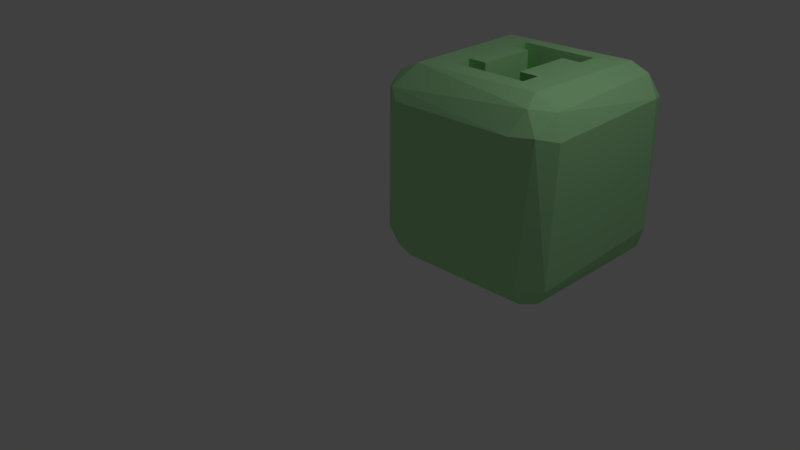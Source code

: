 # Source: powInv.blend  (saved by Blender 2.77.0; exported with 4.5.12 LTS)
import bpy
from mathutils import Matrix  # noqa: F401  (used for matrix-valued properties, if any)

bpy.ops.wm.read_factory_settings(use_empty=True)
scene = bpy.context.scene
scene.name = 'Scene'

# ---- collections
col_collection_1 = bpy.data.collections.new('Collection 1'); scene.collection.children.link(col_collection_1)

# ---- materials (node trees are filled in below, after node groups)
mat_untitled = bpy.data.materials.new('Untitled')
mat_untitled.alpha_threshold = 0.0
mat_untitled.use_transparent_shadow = False
mat_untitled.roughness = 0.5
mat_powinv = bpy.data.materials.new('powInv')
mat_powinv.alpha_threshold = 0.0
mat_powinv.use_transparent_shadow = False
mat_powinv.diffuse_color = (0.4287, 0.8228, 0.402, 1.0)
mat_powinv.roughness = 0.5
mat_powinv.specular_intensity = 0.0

# ---- material node trees

# ---- world
world_world = bpy.data.worlds.new('World'); scene.world = world_world
world_world.color = (0.05088, 0.05088, 0.05088)
world_world.use_sun_shadow = False
world_world.sun_shadow_jitter_overblur = 0.0
world_world.cycles.sampling_method = 'MANUAL'

# ---- cameras
cam_camera = bpy.data.cameras.new('Camera')
cam_camera.clip_end = 100.0
cam_camera.lens = 35.0
cam_camera.sensor_width = 32.0
cam_camera.sensor_height = 18.0
cam_camera.ortho_scale = 7.314
cam_camera.dof.focus_distance = 0.0
cam_camera.dof.aperture_fstop = 128.0

# ---- lights
light_lamp = bpy.data.lights.new('Lamp', 'POINT')
light_lamp.transmission_factor = 0.0
light_lamp.cutoff_distance = 30.0
light_lamp.energy = 100.0
light_lamp.shadow_buffer_clip_start = 1.001
light_lamp.shadow_soft_size = 0.1
light_lamp.shadow_maximum_resolution = 0.006
light_lamp.use_absolute_resolution = True

# ---- meshes
me_sn_boll_powerup_inv = bpy.data.meshes.new('Snöboll PowerUp Inv')
me_sn_boll_powerup_inv.from_pydata([(1.778, 0.635, 2.54), (1.778, 0.889, 2.54), (1.778, 0.635, 0.0), (1.778, 0.889, 0.0), (1.524, 0.889, 2.54), (1.524, 0.889, 0.0), (1.524, 1.651, 2.54), (1.524, 1.651, 0.0), (1.778, 1.651, 2.54), (1.778, 1.651, 0.0), (1.778, 1.905, 2.54), (1.778, 1.905, 0.0), (0.762, 1.905, 2.54), (0.762, 1.905, 0.0), (0.762, 1.651, 2.54), (0.762, 1.651, 0.0), (1.016, 1.651, 2.54), (1.016, 1.651, 0.0), (1.016, 0.889, 2.54), (1.016, 0.889, 0.0), (0.762, 0.889, 2.54), (0.762, 0.889, 0.0), (0.762, 0.635, 2.54), (0.762, 0.635, 0.0), (0.508, 0.508, 2.54), (0.508, 2.032, 2.54), (0.3765, 0.508, 2.523), (0.3765, 2.032, 2.523), (0.254, 0.508, 2.472), (0.254, 2.032, 2.472), (0.1488, 0.508, 2.391), (0.1488, 2.032, 2.391), (0.06806, 0.508, 2.286), (0.06806, 2.032, 2.286), (0.01731, 0.508, 2.163), (0.01731, 2.032, 2.163), (-1.274e-16, 0.508, 2.032), (-6.661e-16, 2.032, 2.032), (-1.11e-16, 0.508, 0.508), (0.01731, 0.3765, 2.032), (0.01731, 0.3765, 0.508), (0.06806, 0.254, 2.032), (0.06806, 0.254, 0.508), (0.1488, 0.1488, 2.032), (0.1488, 0.1488, 0.508), (0.254, 0.06806, 2.032), (0.254, 0.06806, 0.508), (0.3765, 0.01731, 2.032), (0.3765, 0.01731, 0.508), (0.508, -3.944e-32, 2.032), (0.508, -3.944e-32, 0.508), (0.007316, 0.4473, 2.093), (0.04661, 0.3577, 2.182), (0.05526, 0.2858, 2.093), (0.127, 0.1982, 2.162), (0.1553, 0.1428, 2.05), (0.254, 0.07439, 2.106), (0.37, 0.03549, 2.158), (0.415, 0.008655, 2.041), (0.508, 0.01731, 2.163), (0.4954, 0.02879, 2.2), (0.508, 0.06806, 2.286), (0.47, 0.07845, 2.301), (0.508, 0.1488, 2.391), (0.4614, 0.1503, 2.39), (0.47, 0.2395, 2.462), (0.3417, 0.2705, 2.449), (0.37, 0.3825, 2.505), (0.254, 0.4336, 2.466), (0.508, 0.254, 2.472), (0.4954, 0.3399, 2.511), (0.508, 0.3765, 2.523), (0.415, 0.4993, 2.531), (0.1553, 0.4898, 2.397), (0.05526, 0.4469, 2.254), (0.127, 0.3778, 2.342), (0.2247, 0.3177, 2.408), (0.3321, 0.171, 2.369), (0.3417, 0.09087, 2.27), (0.2147, 0.2147, 2.325), (0.2247, 0.1317, 2.222), (0.1173, 0.2784, 2.262), (-5.94e-16, 2.032, 0.508), (0.01731, 0.508, 0.3765), (0.01731, 2.032, 0.3765), (0.06806, 0.508, 0.254), (0.06806, 2.032, 0.254), (0.1488, 0.508, 0.1488), (0.1488, 2.032, 0.1488), (0.254, 0.508, 0.06806), (0.254, 2.032, 0.06806), (0.3765, 0.508, 0.01731), (0.3765, 2.032, 0.01731), (0.508, 0.508, 0.0), (0.508, 2.032, 0.0), (0.007316, 0.4473, 0.4473), (0.04661, 0.3577, 0.3577), (0.05526, 0.4469, 0.2858), (0.127, 0.3778, 0.1982), (0.1553, 0.4898, 0.1428), (0.254, 0.4336, 0.07439), (0.37, 0.3825, 0.03549), (0.415, 0.4993, 0.008655), (0.508, 0.3765, 0.01731), (0.4954, 0.3399, 0.02879), (0.508, 0.254, 0.06806), (0.47, 0.2395, 0.07845), (0.508, 0.1488, 0.1488), (0.4614, 0.1503, 0.1503), (0.47, 0.07845, 0.2395), (0.3417, 0.09087, 0.2705), (0.37, 0.03549, 0.3825), (0.254, 0.07439, 0.4336), (0.508, 0.06806, 0.254), (0.4954, 0.02879, 0.3399), (0.508, 0.01731, 0.3765), (0.415, 0.008655, 0.4993), (0.1553, 0.1428, 0.4898), (0.05526, 0.2858, 0.4469), (0.127, 0.1982, 0.3778), (0.2247, 0.1317, 0.3177), (0.3321, 0.171, 0.171), (0.3417, 0.2705, 0.09087), (0.2147, 0.2147, 0.2147), (0.2247, 0.3177, 0.1317), (0.1173, 0.2784, 0.2784), (0.508, 2.54, 2.032), (0.508, 2.54, 0.508), (0.3765, 2.523, 2.032), (0.3765, 2.523, 0.508), (0.254, 2.472, 2.032), (0.254, 2.472, 0.508), (0.1488, 2.391, 2.032), (0.1488, 2.391, 0.508), (0.06806, 2.286, 2.032), (0.06806, 2.286, 0.508), (0.01731, 2.163, 2.032), (0.01731, 2.163, 0.508), (0.008655, 2.041, 0.415), (0.03549, 2.158, 0.37), (0.02879, 2.2, 0.4954), (0.09087, 2.27, 0.3417), (0.07845, 2.301, 0.47), (0.171, 2.369, 0.3321), (0.1503, 2.39, 0.4614), (0.2705, 2.449, 0.3417), (0.2395, 2.462, 0.47), (0.3825, 2.505, 0.37), (0.3399, 2.511, 0.4954), (0.4993, 2.531, 0.415), (0.508, 2.523, 0.3765), (0.508, 2.472, 0.254), (0.4336, 2.466, 0.254), (0.4898, 2.397, 0.1553), (0.508, 2.391, 0.1488), (0.508, 2.286, 0.06806), (0.508, 2.163, 0.01731), (0.4469, 2.254, 0.05526), (0.3778, 2.342, 0.127), (0.3177, 2.408, 0.2247), (0.4473, 2.093, 0.007316), (0.3577, 2.182, 0.04661), (0.2784, 2.262, 0.1173), (0.2147, 2.325, 0.2147), (0.2858, 2.093, 0.05526), (0.1982, 2.162, 0.127), (0.1428, 2.05, 0.1553), (0.07439, 2.106, 0.254), (0.1317, 2.222, 0.2247), (0.008655, 2.125, 2.041), (0.03549, 2.17, 2.158), (0.02879, 2.045, 2.2), (0.09087, 2.198, 2.27), (0.07845, 2.07, 2.301), (0.171, 2.208, 2.369), (0.1503, 2.079, 2.39), (0.2705, 2.198, 2.449), (0.2395, 2.07, 2.462), (0.3825, 2.17, 2.505), (0.3399, 2.045, 2.511), (0.4993, 2.125, 2.531), (0.508, 2.163, 2.523), (0.508, 2.286, 2.472), (0.4336, 2.286, 2.466), (0.4898, 2.385, 2.397), (0.508, 2.391, 2.391), (0.508, 2.472, 2.286), (0.508, 2.523, 2.163), (0.4469, 2.485, 2.254), (0.3778, 2.413, 2.342), (0.3177, 2.315, 2.408), (0.4473, 2.533, 2.093), (0.3577, 2.493, 2.182), (0.2784, 2.423, 2.262), (0.2147, 2.325, 2.325), (0.2858, 2.485, 2.093), (0.1982, 2.413, 2.162), (0.1428, 2.385, 2.05), (0.07439, 2.286, 2.106), (0.1317, 2.315, 2.222), (2.032, 0.0, 0.508), (2.032, 0.01731, 0.3765), (2.032, 0.06806, 0.254), (2.032, 0.1488, 0.1488), (2.032, 0.254, 0.06806), (2.032, 0.3765, 0.01731), (2.032, 0.508, 0.0), (2.032, 2.032, 0.0), (2.032, 2.163, 0.01731), (2.032, 2.286, 0.06806), (2.032, 2.391, 0.1488), (2.032, 2.472, 0.254), (2.032, 2.523, 0.3765), (2.032, 2.54, 0.508), (2.032, 2.54, 2.032), (2.032, 0.508, 2.54), (2.032, 0.3765, 2.523), (2.032, 0.254, 2.472), (2.032, 0.1488, 2.391), (2.032, 0.06806, 2.286), (2.032, 0.01731, 2.163), (2.032, 4.339e-31, 2.032), (2.163, 0.01731, 2.032), (2.163, 0.01731, 0.508), (2.286, 0.06806, 2.032), (2.286, 0.06806, 0.508), (2.391, 0.1488, 2.032), (2.391, 0.1488, 0.508), (2.472, 0.254, 2.032), (2.472, 0.254, 0.508), (2.523, 0.3765, 2.032), (2.523, 0.3765, 0.508), (2.54, 0.508, 2.032), (2.54, 0.508, 0.508), (2.125, 0.008655, 2.041), (2.17, 0.03549, 2.158), (2.286, 0.07439, 2.106), (2.198, 0.09087, 2.27), (2.315, 0.1317, 2.222), (2.208, 0.171, 2.369), (2.325, 0.2147, 2.325), (2.198, 0.2705, 2.449), (2.315, 0.3177, 2.408), (2.17, 0.3825, 2.505), (2.286, 0.4336, 2.466), (2.163, 0.508, 2.523), (2.286, 0.508, 2.472), (2.385, 0.4898, 2.397), (2.391, 0.508, 2.391), (2.413, 0.3778, 2.342), (2.472, 0.508, 2.286), (2.485, 0.4469, 2.254), (2.523, 0.508, 2.163), (2.493, 0.3577, 2.182), (2.533, 0.4473, 2.093), (2.385, 0.1428, 2.05), (2.413, 0.1982, 2.162), (2.423, 0.2784, 2.262), (2.485, 0.2858, 2.093), (2.125, 0.4993, 2.531), (2.045, 0.3399, 2.511), (2.07, 0.2395, 2.462), (2.079, 0.1503, 2.39), (2.07, 0.07845, 2.301), (2.045, 0.02879, 2.2), (2.125, 0.008655, 0.4993), (2.17, 0.03549, 0.3825), (2.045, 0.02879, 0.3399), (2.198, 0.09087, 0.2705), (2.07, 0.07845, 0.2395), (2.208, 0.171, 0.171), (2.079, 0.1503, 0.1503), (2.198, 0.2705, 0.09087), (2.07, 0.2395, 0.07845), (2.17, 0.3825, 0.03549), (2.045, 0.3399, 0.02879), (2.125, 0.4993, 0.008655), (2.163, 0.508, 0.01731), (2.286, 0.508, 0.06806), (2.286, 0.4336, 0.07439), (2.385, 0.4898, 0.1428), (2.391, 0.508, 0.1488), (2.472, 0.508, 0.254), (2.523, 0.508, 0.3765), (2.485, 0.4469, 0.2858), (2.413, 0.3778, 0.1982), (2.315, 0.3177, 0.1317), (2.533, 0.4473, 0.4473), (2.493, 0.3577, 0.3577), (2.423, 0.2784, 0.2784), (2.325, 0.2147, 0.2147), (2.485, 0.2858, 0.4469), (2.413, 0.1982, 0.3778), (2.385, 0.1428, 0.4898), (2.286, 0.07439, 0.4336), (2.315, 0.1317, 0.3177), (2.032, 2.032, 2.54), (2.163, 2.032, 2.523), (2.286, 2.032, 2.472), (2.391, 2.032, 2.391), (2.472, 2.032, 2.286), (2.523, 2.032, 2.163), (2.54, 2.032, 2.032), (2.54, 2.032, 0.508), (2.523, 2.032, 0.3765), (2.472, 2.032, 0.254), (2.391, 2.032, 0.1488), (2.286, 2.032, 0.06806), (2.163, 2.032, 0.01731), (2.041, 2.125, 0.008655), (2.158, 2.17, 0.03549), (2.106, 2.286, 0.07439), (2.27, 2.198, 0.09087), (2.222, 2.315, 0.1317), (2.369, 2.208, 0.171), (2.325, 2.325, 0.2147), (2.449, 2.198, 0.2705), (2.408, 2.315, 0.3177), (2.505, 2.17, 0.3825), (2.466, 2.286, 0.4336), (2.523, 2.163, 0.508), (2.472, 2.286, 0.508), (2.397, 2.385, 0.4898), (2.391, 2.391, 0.508), (2.342, 2.413, 0.3778), (2.286, 2.472, 0.508), (2.254, 2.485, 0.4469), (2.163, 2.523, 0.508), (2.182, 2.493, 0.3577), (2.093, 2.533, 0.4473), (2.05, 2.385, 0.1428), (2.162, 2.413, 0.1982), (2.262, 2.423, 0.2784), (2.093, 2.485, 0.2858), (2.531, 2.125, 0.4993), (2.511, 2.045, 0.3399), (2.462, 2.07, 0.2395), (2.39, 2.079, 0.1503), (2.301, 2.07, 0.07845), (2.2, 2.045, 0.02879), (2.523, 2.163, 2.032), (2.472, 2.286, 2.032), (2.391, 2.391, 2.032), (2.286, 2.472, 2.032), (2.163, 2.523, 2.032), (2.531, 2.041, 2.125), (2.505, 2.158, 2.17), (2.511, 2.2, 2.045), (2.449, 2.27, 2.198), (2.462, 2.301, 2.07), (2.369, 2.369, 2.208), (2.39, 2.39, 2.079), (2.27, 2.449, 2.198), (2.301, 2.462, 2.07), (2.158, 2.505, 2.17), (2.2, 2.511, 2.045), (2.041, 2.531, 2.125), (2.032, 2.523, 2.163), (2.032, 2.472, 2.286), (2.106, 2.466, 2.286), (2.05, 2.397, 2.385), (2.032, 2.391, 2.391), (2.032, 2.286, 2.472), (2.032, 2.163, 2.523), (2.093, 2.254, 2.485), (2.162, 2.342, 2.413), (2.222, 2.408, 2.315), (2.093, 2.093, 2.533), (2.182, 2.182, 2.493), (2.262, 2.262, 2.423), (2.325, 2.325, 2.325), (2.254, 2.093, 2.485), (2.342, 2.162, 2.413), (2.397, 2.05, 2.385), (2.466, 2.106, 2.286), (2.408, 2.222, 2.315)], [], [(0, 1, 2), (2, 1, 3), (1, 4, 3), (3, 4, 5), (4, 6, 5), (5, 6, 7), (6, 8, 7), (7, 8, 9), (8, 10, 9), (9, 10, 11), (10, 12, 11), (11, 12, 13), (12, 14, 13), (13, 14, 15), (14, 16, 15), (15, 16, 17), (16, 18, 17), (17, 18, 19), (18, 20, 19), (19, 20, 21), (20, 22, 21), (21, 22, 23), (22, 0, 23), (23, 0, 2), (24, 25, 26), (26, 25, 27), (26, 27, 28), (28, 27, 29), (28, 29, 30), (30, 29, 31), (30, 31, 32), (32, 31, 33), (32, 33, 34), (34, 33, 35), (34, 35, 36), (36, 35, 37), (36, 38, 39), (39, 38, 40), (39, 40, 41), (41, 40, 42), (41, 42, 43), (43, 42, 44), (43, 44, 45), (45, 44, 46), (45, 46, 47), (47, 46, 48), (47, 48, 49), (49, 48, 50), (34, 36, 51), (51, 36, 39), (51, 39, 52), (52, 39, 53), (52, 53, 54), (54, 53, 41), (54, 41, 55), (55, 41, 43), (55, 43, 45), (39, 41, 53), (55, 45, 56), (56, 45, 47), (56, 47, 57), (57, 47, 58), (57, 58, 59), (59, 58, 49), (49, 58, 47), (57, 59, 60), (60, 59, 61), (60, 61, 62), (62, 61, 63), (62, 63, 64), (64, 63, 65), (64, 65, 66), (66, 65, 67), (66, 67, 68), (68, 67, 26), (68, 26, 28), (63, 69, 65), (65, 69, 70), (65, 70, 67), (67, 70, 71), (67, 71, 72), (72, 71, 24), (72, 24, 26), (69, 71, 70), (68, 28, 73), (73, 28, 30), (73, 30, 32), (34, 74, 32), (32, 74, 75), (32, 75, 73), (73, 75, 76), (73, 76, 68), (68, 76, 66), (64, 77, 62), (62, 77, 78), (62, 78, 60), (60, 78, 57), (77, 79, 78), (78, 79, 80), (78, 80, 57), (57, 80, 56), (64, 66, 77), (77, 66, 76), (77, 76, 79), (79, 76, 75), (79, 75, 81), (81, 75, 74), (81, 74, 52), (52, 74, 34), (52, 34, 51), (79, 81, 80), (80, 81, 54), (80, 54, 56), (56, 54, 55), (81, 52, 54), (72, 26, 67), (38, 82, 83), (83, 82, 84), (83, 84, 85), (85, 84, 86), (85, 86, 87), (87, 86, 88), (87, 88, 89), (89, 88, 90), (89, 90, 91), (91, 90, 92), (91, 92, 93), (93, 92, 94), (40, 38, 95), (95, 38, 83), (95, 83, 96), (96, 83, 97), (96, 97, 98), (98, 97, 85), (98, 85, 99), (99, 85, 87), (99, 87, 89), (83, 85, 97), (99, 89, 100), (100, 89, 91), (100, 91, 101), (101, 91, 102), (101, 102, 103), (103, 102, 93), (93, 102, 91), (101, 103, 104), (104, 103, 105), (104, 105, 106), (106, 105, 107), (106, 107, 108), (108, 107, 109), (108, 109, 110), (110, 109, 111), (110, 111, 112), (112, 111, 48), (112, 48, 46), (107, 113, 109), (109, 113, 114), (109, 114, 111), (111, 114, 115), (111, 115, 116), (116, 115, 50), (116, 50, 48), (113, 115, 114), (112, 46, 117), (117, 46, 44), (117, 44, 42), (40, 118, 42), (42, 118, 119), (42, 119, 117), (117, 119, 120), (117, 120, 112), (112, 120, 110), (108, 121, 106), (106, 121, 122), (106, 122, 104), (104, 122, 101), (121, 123, 122), (122, 123, 124), (122, 124, 101), (101, 124, 100), (108, 110, 121), (121, 110, 120), (121, 120, 123), (123, 120, 119), (123, 119, 125), (125, 119, 118), (125, 118, 96), (96, 118, 40), (96, 40, 95), (123, 125, 124), (124, 125, 98), (124, 98, 100), (100, 98, 99), (125, 96, 98), (116, 48, 111), (126, 127, 128), (128, 127, 129), (128, 129, 130), (130, 129, 131), (130, 131, 132), (132, 131, 133), (132, 133, 134), (134, 133, 135), (134, 135, 136), (136, 135, 137), (136, 137, 37), (37, 137, 82), (84, 82, 138), (138, 82, 137), (138, 137, 139), (139, 137, 140), (139, 140, 141), (141, 140, 142), (141, 142, 143), (143, 142, 144), (143, 144, 145), (145, 144, 146), (145, 146, 147), (147, 146, 148), (147, 148, 129), (129, 148, 131), (131, 148, 146), (131, 146, 133), (133, 146, 144), (133, 144, 142), (137, 135, 140), (140, 135, 142), (135, 133, 142), (147, 129, 149), (149, 129, 127), (149, 127, 150), (151, 152, 150), (150, 152, 147), (150, 147, 149), (152, 151, 153), (153, 151, 154), (153, 154, 155), (156, 157, 155), (155, 157, 158), (155, 158, 153), (153, 158, 159), (153, 159, 152), (152, 159, 145), (152, 145, 147), (94, 160, 156), (156, 160, 161), (156, 161, 157), (157, 161, 162), (157, 162, 158), (158, 162, 163), (158, 163, 159), (159, 163, 143), (159, 143, 145), (94, 92, 160), (160, 92, 161), (161, 92, 164), (164, 92, 90), (164, 90, 165), (165, 90, 166), (165, 166, 167), (167, 166, 86), (167, 86, 84), (90, 88, 166), (166, 88, 86), (138, 139, 84), (84, 139, 167), (167, 139, 168), (168, 139, 141), (168, 141, 163), (163, 141, 143), (167, 168, 165), (165, 168, 162), (165, 162, 161), (162, 168, 163), (161, 164, 165), (136, 37, 169), (169, 37, 35), (169, 35, 170), (170, 35, 171), (170, 171, 172), (172, 171, 173), (172, 173, 174), (174, 173, 175), (174, 175, 176), (176, 175, 177), (176, 177, 178), (178, 177, 179), (178, 179, 27), (27, 179, 29), (29, 179, 177), (29, 177, 31), (31, 177, 175), (31, 175, 173), (35, 33, 171), (171, 33, 173), (33, 31, 173), (178, 27, 180), (180, 27, 25), (180, 25, 181), (182, 183, 181), (181, 183, 178), (181, 178, 180), (183, 182, 184), (184, 182, 185), (184, 185, 186), (187, 188, 186), (186, 188, 189), (186, 189, 184), (184, 189, 190), (184, 190, 183), (183, 190, 176), (183, 176, 178), (126, 191, 187), (187, 191, 192), (187, 192, 188), (188, 192, 193), (188, 193, 189), (189, 193, 194), (189, 194, 190), (190, 194, 174), (190, 174, 176), (126, 128, 191), (191, 128, 192), (192, 128, 195), (195, 128, 130), (195, 130, 196), (196, 130, 132), (196, 132, 197), (197, 132, 134), (197, 134, 198), (198, 134, 136), (198, 136, 170), (170, 136, 169), (196, 197, 198), (198, 170, 199), (199, 170, 172), (199, 172, 194), (194, 172, 174), (198, 199, 196), (196, 199, 193), (196, 193, 192), (193, 199, 194), (192, 195, 196), (200, 50, 201), (201, 50, 115), (201, 115, 202), (202, 115, 113), (202, 113, 203), (203, 113, 107), (203, 107, 204), (204, 107, 105), (204, 105, 205), (205, 105, 103), (205, 103, 206), (206, 103, 93), (3, 206, 2), (2, 206, 93), (2, 93, 23), (23, 93, 21), (21, 93, 15), (21, 15, 17), (206, 3, 9), (9, 3, 5), (9, 5, 7), (206, 9, 207), (207, 9, 11), (207, 11, 13), (207, 13, 94), (94, 13, 15), (94, 15, 93), (17, 19, 21), (207, 94, 208), (208, 94, 156), (208, 156, 209), (209, 156, 155), (209, 155, 210), (210, 155, 154), (210, 154, 211), (211, 154, 151), (211, 151, 212), (212, 151, 150), (212, 150, 213), (213, 150, 127), (126, 214, 127), (127, 214, 213), (36, 37, 38), (38, 37, 82), (215, 24, 216), (216, 24, 71), (216, 71, 217), (217, 71, 69), (217, 69, 218), (218, 69, 63), (218, 63, 219), (219, 63, 61), (219, 61, 220), (220, 61, 59), (220, 59, 221), (221, 59, 49), (221, 200, 222), (222, 200, 223), (222, 223, 224), (224, 223, 225), (224, 225, 226), (226, 225, 227), (226, 227, 228), (228, 227, 229), (228, 229, 230), (230, 229, 231), (230, 231, 232), (232, 231, 233), (220, 221, 234), (234, 221, 222), (234, 222, 235), (235, 222, 236), (235, 236, 237), (237, 236, 238), (237, 238, 239), (239, 238, 240), (239, 240, 241), (241, 240, 242), (241, 242, 243), (243, 242, 244), (243, 244, 245), (245, 244, 246), (246, 244, 247), (246, 247, 248), (248, 247, 249), (248, 249, 250), (250, 249, 251), (250, 251, 252), (252, 251, 253), (252, 253, 254), (254, 253, 230), (254, 230, 232), (222, 224, 236), (236, 224, 255), (236, 255, 238), (238, 255, 256), (238, 256, 240), (240, 256, 257), (240, 257, 242), (242, 257, 249), (242, 249, 244), (244, 249, 247), (224, 226, 255), (255, 226, 228), (255, 228, 256), (256, 228, 258), (256, 258, 257), (257, 258, 253), (257, 253, 249), (249, 253, 251), (228, 230, 258), (258, 230, 253), (232, 252, 254), (243, 245, 259), (259, 245, 215), (259, 215, 216), (217, 260, 216), (216, 260, 243), (216, 243, 259), (260, 217, 261), (261, 217, 218), (261, 218, 262), (262, 218, 263), (262, 263, 237), (237, 263, 235), (218, 219, 263), (263, 219, 264), (263, 264, 235), (235, 264, 220), (235, 220, 234), (219, 220, 264), (262, 237, 239), (261, 262, 239), (261, 239, 241), (260, 261, 241), (260, 241, 243), (223, 200, 265), (265, 200, 201), (265, 201, 266), (266, 201, 267), (266, 267, 268), (268, 267, 269), (268, 269, 270), (270, 269, 271), (270, 271, 272), (272, 271, 273), (272, 273, 274), (274, 273, 275), (274, 275, 205), (205, 275, 204), (204, 275, 273), (204, 273, 203), (203, 273, 271), (203, 271, 269), (201, 202, 267), (267, 202, 269), (202, 203, 269), (274, 205, 276), (276, 205, 206), (276, 206, 277), (278, 279, 277), (277, 279, 274), (277, 274, 276), (279, 278, 280), (280, 278, 281), (280, 281, 282), (283, 284, 282), (282, 284, 285), (282, 285, 280), (280, 285, 286), (280, 286, 279), (279, 286, 272), (279, 272, 274), (233, 287, 283), (283, 287, 288), (283, 288, 284), (284, 288, 289), (284, 289, 285), (285, 289, 290), (285, 290, 286), (286, 290, 270), (286, 270, 272), (233, 231, 287), (287, 231, 288), (288, 231, 291), (291, 231, 229), (291, 229, 292), (292, 229, 227), (292, 227, 293), (293, 227, 225), (293, 225, 294), (294, 225, 223), (294, 223, 266), (266, 223, 265), (292, 293, 294), (294, 266, 295), (295, 266, 268), (295, 268, 290), (290, 268, 270), (294, 295, 292), (292, 295, 289), (292, 289, 288), (289, 295, 290), (288, 291, 292), (0, 215, 1), (1, 215, 8), (1, 8, 6), (0, 22, 215), (215, 22, 24), (24, 22, 20), (24, 20, 14), (14, 20, 18), (14, 18, 16), (24, 14, 25), (25, 14, 12), (25, 12, 10), (25, 10, 296), (296, 10, 8), (296, 8, 215), (6, 4, 1), (296, 215, 297), (297, 215, 245), (297, 245, 298), (298, 245, 246), (298, 246, 299), (299, 246, 248), (299, 248, 300), (300, 248, 250), (300, 250, 301), (301, 250, 252), (301, 252, 302), (302, 252, 232), (233, 303, 232), (232, 303, 302), (303, 233, 304), (304, 233, 283), (304, 283, 305), (305, 283, 282), (305, 282, 306), (306, 282, 281), (306, 281, 307), (307, 281, 278), (307, 278, 308), (308, 278, 277), (308, 277, 207), (207, 277, 206), (308, 207, 309), (309, 207, 208), (309, 208, 310), (310, 208, 311), (310, 311, 312), (312, 311, 313), (312, 313, 314), (314, 313, 315), (314, 315, 316), (316, 315, 317), (316, 317, 318), (318, 317, 319), (318, 319, 320), (320, 319, 321), (321, 319, 322), (321, 322, 323), (323, 322, 324), (323, 324, 325), (325, 324, 326), (325, 326, 327), (327, 326, 328), (327, 328, 329), (329, 328, 212), (329, 212, 213), (208, 209, 311), (311, 209, 330), (311, 330, 313), (313, 330, 331), (313, 331, 315), (315, 331, 332), (315, 332, 317), (317, 332, 324), (317, 324, 319), (319, 324, 322), (209, 210, 330), (330, 210, 211), (330, 211, 331), (331, 211, 333), (331, 333, 332), (332, 333, 328), (332, 328, 324), (324, 328, 326), (211, 212, 333), (333, 212, 328), (213, 327, 329), (318, 320, 334), (334, 320, 303), (334, 303, 304), (305, 335, 304), (304, 335, 318), (304, 318, 334), (335, 305, 336), (336, 305, 306), (336, 306, 337), (337, 306, 338), (337, 338, 312), (312, 338, 310), (306, 307, 338), (338, 307, 339), (338, 339, 310), (310, 339, 308), (310, 308, 309), (307, 308, 339), (337, 312, 314), (336, 337, 314), (336, 314, 316), (335, 336, 316), (335, 316, 318), (50, 200, 49), (49, 200, 221), (302, 303, 340), (340, 303, 320), (340, 320, 341), (341, 320, 321), (341, 321, 342), (342, 321, 323), (342, 323, 343), (343, 323, 325), (343, 325, 344), (344, 325, 327), (344, 327, 214), (214, 327, 213), (301, 302, 345), (345, 302, 340), (345, 340, 346), (346, 340, 347), (346, 347, 348), (348, 347, 349), (348, 349, 350), (350, 349, 351), (350, 351, 352), (352, 351, 353), (352, 353, 354), (354, 353, 355), (354, 355, 344), (344, 355, 343), (343, 355, 353), (343, 353, 342), (342, 353, 351), (342, 351, 349), (340, 341, 347), (347, 341, 349), (341, 342, 349), (354, 344, 356), (356, 344, 214), (356, 214, 357), (358, 359, 357), (357, 359, 354), (357, 354, 356), (359, 358, 360), (360, 358, 361), (360, 361, 362), (363, 364, 362), (362, 364, 365), (362, 365, 360), (360, 365, 366), (360, 366, 359), (359, 366, 352), (359, 352, 354), (296, 367, 363), (363, 367, 368), (363, 368, 364), (364, 368, 369), (364, 369, 365), (365, 369, 370), (365, 370, 366), (366, 370, 350), (366, 350, 352), (296, 297, 367), (367, 297, 368), (368, 297, 371), (371, 297, 298), (371, 298, 372), (372, 298, 299), (372, 299, 373), (373, 299, 300), (373, 300, 374), (374, 300, 301), (374, 301, 346), (346, 301, 345), (372, 373, 374), (374, 346, 375), (375, 346, 348), (375, 348, 370), (370, 348, 350), (374, 375, 372), (372, 375, 369), (372, 369, 368), (369, 375, 370), (368, 371, 372), (214, 126, 357), (357, 126, 187), (357, 187, 358), (358, 187, 186), (358, 186, 361), (361, 186, 185), (361, 185, 362), (362, 185, 182), (362, 182, 363), (363, 182, 181), (363, 181, 296), (296, 181, 25)])
me_sn_boll_powerup_inv.polygons.foreach_set('material_index', [1, 1, 1, 1, 1, 1, 1, 1, 1, 1, 1, 1, 1, 1, 1, 1, 1, 1, 1, 1, 1, 1, 1, 1, 1, 1, 1, 1, 1, 1, 1, 1, 1, 1, 1, 1, 1, 1, 1, 1, 1, 1, 1, 1, 1, 1, 1, 1, 1, 1, 1, 1, 1, 1, 1, 1, 1, 1, 1, 1, 1, 1, 1, 1, 1, 1, 1, 1, 1, 1, 1, 1, 1, 1, 1, 1, 1, 1, 1, 1, 1, 1, 1, 1, 1, 1, 1, 1, 1, 1, 1, 1, 1, 1, 1, 1, 1, 1, 1, 1, 1, 1, 1, 1, 1, 1, 1, 1, 1, 1, 1, 1, 1, 1, 1, 1, 1, 1, 1, 1, 1, 1, 1, 1, 1, 1, 1, 1, 1, 1, 1, 1, 1, 1, 1, 1, 1, 1, 1, 1, 1, 1, 1, 1, 1, 1, 1, 1, 1, 1, 1, 1, 1, 1, 1, 1, 1, 1, 1, 1, 1, 1, 1, 1, 1, 1, 1, 1, 1, 1, 1, 1, 1, 1, 1, 1, 1, 1, 1, 1, 1, 1, 1, 1, 1, 1, 1, 1, 1, 1, 1, 1, 1, 1, 1, 1, 1, 1, 1, 1, 1, 1, 1, 1, 1, 1, 1, 1, 1, 1, 1, 1, 1, 1, 1, 1, 1, 1, 1, 1, 1, 1, 1, 1, 1, 1, 1, 1, 1, 1, 1, 1, 1, 1, 1, 1, 1, 1, 1, 1, 1, 1, 1, 1, 1, 1, 1, 1, 1, 1, 1, 1, 1, 1, 1, 1, 1, 1, 1, 1, 1, 1, 1, 1, 1, 1, 1, 1, 1, 1, 1, 1, 1, 1, 1, 1, 1, 1, 1, 1, 1, 1, 1, 1, 1, 1, 1, 1, 1, 1, 1, 1, 1, 1, 1, 1, 1, 1, 1, 1, 1, 1, 1, 1, 1, 1, 1, 1, 1, 1, 1, 1, 1, 1, 1, 1, 1, 1, 1, 1, 1, 1, 1, 1, 1, 1, 1, 1, 1, 1, 1, 1, 1, 1, 1, 1, 1, 1, 1, 1, 1, 1, 1, 1, 1, 1, 1, 1, 1, 1, 1, 1, 1, 1, 1, 1, 1, 1, 1, 1, 1, 1, 1, 1, 1, 1, 1, 1, 1, 1, 1, 1, 1, 1, 1, 1, 1, 1, 1, 1, 1, 1, 1, 1, 1, 1, 1, 1, 1, 1, 1, 1, 1, 1, 1, 1, 1, 1, 1, 1, 1, 1, 1, 1, 1, 1, 1, 1, 1, 1, 1, 1, 1, 1, 1, 1, 1, 1, 1, 1, 1, 1, 1, 1, 1, 1, 1, 1, 1, 1, 1, 1, 1, 1, 1, 1, 1, 1, 1, 1, 1, 1, 1, 1, 1, 1, 1, 1, 1, 1, 1, 1, 1, 1, 1, 1, 1, 1, 1, 1, 1, 1, 1, 1, 1, 1, 1, 1, 1, 1, 1, 1, 1, 1, 1, 1, 1, 1, 1, 1, 1, 1, 1, 1, 1, 1, 1, 1, 1, 1, 1, 1, 1, 1, 1, 1, 1, 1, 1, 1, 1, 1, 1, 1, 1, 1, 1, 1, 1, 1, 1, 1, 1, 1, 1, 1, 1, 1, 1, 1, 1, 1, 1, 1, 1, 1, 1, 1, 1, 1, 1, 1, 1, 1, 1, 1, 1, 1, 1, 1, 1, 1, 1, 1, 1, 1, 1, 1, 1, 1, 1, 1, 1, 1, 1, 1, 1, 1, 1, 1, 1, 1, 1, 1, 1, 1, 1, 1, 1, 1, 1, 1, 1, 1, 1, 1, 1, 1, 1, 1, 1, 1, 1, 1, 1, 1, 1, 1, 1, 1, 1, 1, 1, 1, 1, 1, 1, 1, 1, 1, 1, 1, 1, 1, 1, 1, 1, 1, 1, 1, 1, 1, 1, 1, 1, 1, 1, 1, 1, 1, 1, 1, 1, 1, 1, 1, 1, 1, 1, 1, 1, 1, 1, 1, 1, 1, 1, 1, 1, 1, 1, 1, 1, 1, 1, 1, 1, 1, 1, 1, 1, 1, 1, 1, 1, 1, 1, 1, 1, 1, 1, 1, 1, 1, 1, 1, 1, 1, 1, 1, 1, 1, 1, 1, 1, 1, 1, 1, 1, 1, 1, 1, 1, 1, 1, 1, 1, 1, 1, 1, 1, 1, 1, 1, 1, 1, 1, 1, 1, 1, 1, 1, 1, 1, 1, 1, 1, 1, 1, 1, 1, 1, 1, 1, 1, 1, 1, 1, 1, 1, 1, 1, 1, 1, 1, 1, 1, 1, 1, 1, 1, 1, 1, 1, 1, 1, 1, 1, 1, 1, 1, 1, 1, 1, 1, 1, 1, 1, 1, 1, 1, 1])
me_sn_boll_powerup_inv.materials.append(mat_untitled)
me_sn_boll_powerup_inv.materials.append(mat_powinv)
me_sn_boll_powerup_inv.use_remesh_preserve_volume = False
me_sn_boll_powerup_inv.use_remesh_preserve_attributes = False
me_sn_boll_powerup_inv.use_mirror_vertex_groups = False
me_sn_boll_powerup_inv.update()

# ---- objects
ob_sn_boll_powerup_inv = bpy.data.objects.new('Snöboll PowerUp Inv', me_sn_boll_powerup_inv)
ob_lamp = bpy.data.objects.new('Lamp', light_lamp)
ob_camera = bpy.data.objects.new('Camera', cam_camera)

# ---- transforms, parenting, visibility, modifiers, constraints
ob_sn_boll_powerup_inv.location = (0.0, 0.0, 0.0)
ob_sn_boll_powerup_inv.lineart.crease_threshold = 0.0
_m = ob_sn_boll_powerup_inv.modifiers.new('Decimate', 'DECIMATE')
_m.ratio = 0.1781
ob_lamp.location = (4.076, 1.005, 5.904)
ob_lamp.rotation_euler = (0.6503, 0.05522, 1.866)
ob_lamp.lock_rotations_4d = False
ob_lamp.empty_display_type = 'ARROWS'
ob_lamp.color = (0.0, 0.0, 0.0, 0.0)
ob_lamp.lineart.crease_threshold = 0.0
ob_camera.location = (7.481, -6.508, 5.344)
ob_camera.rotation_euler = (1.109, 0.01082, 0.8149)
ob_camera.lock_rotations_4d = False
ob_camera.empty_display_type = 'ARROWS'
ob_camera.color = (0.0, 0.0, 0.0, 0.0)
ob_camera.display_type = 'WIRE'
ob_camera.lineart.crease_threshold = 0.0

# ---- collection membership
col_collection_1.objects.link(ob_sn_boll_powerup_inv)
col_collection_1.objects.link(ob_lamp)
col_collection_1.objects.link(ob_camera)

# ---- scene / render settings (as saved in the file)
scene.camera = ob_camera
scene.frame_start = 1; scene.frame_end = 250; scene.frame_set(1)
scene.render.engine = 'BLENDER_EEVEE_NEXT'
scene.render.resolution_percentage = 50
scene.render.dither_intensity = 0.0
scene.cycles.use_denoising = False
scene.cycles.samples = 128
scene.cycles.sampling_pattern = 'TABULATED_SOBOL'
scene.cycles.light_sampling_threshold = 0.0
scene.cycles.use_adaptive_sampling = False
scene.cycles.use_light_tree = False
scene.cycles.blur_glossy = 0.0
scene.cycles.sample_clamp_indirect = 0.0
scene.view_settings.view_transform = 'Standard'
bpy.context.view_layer.update()
